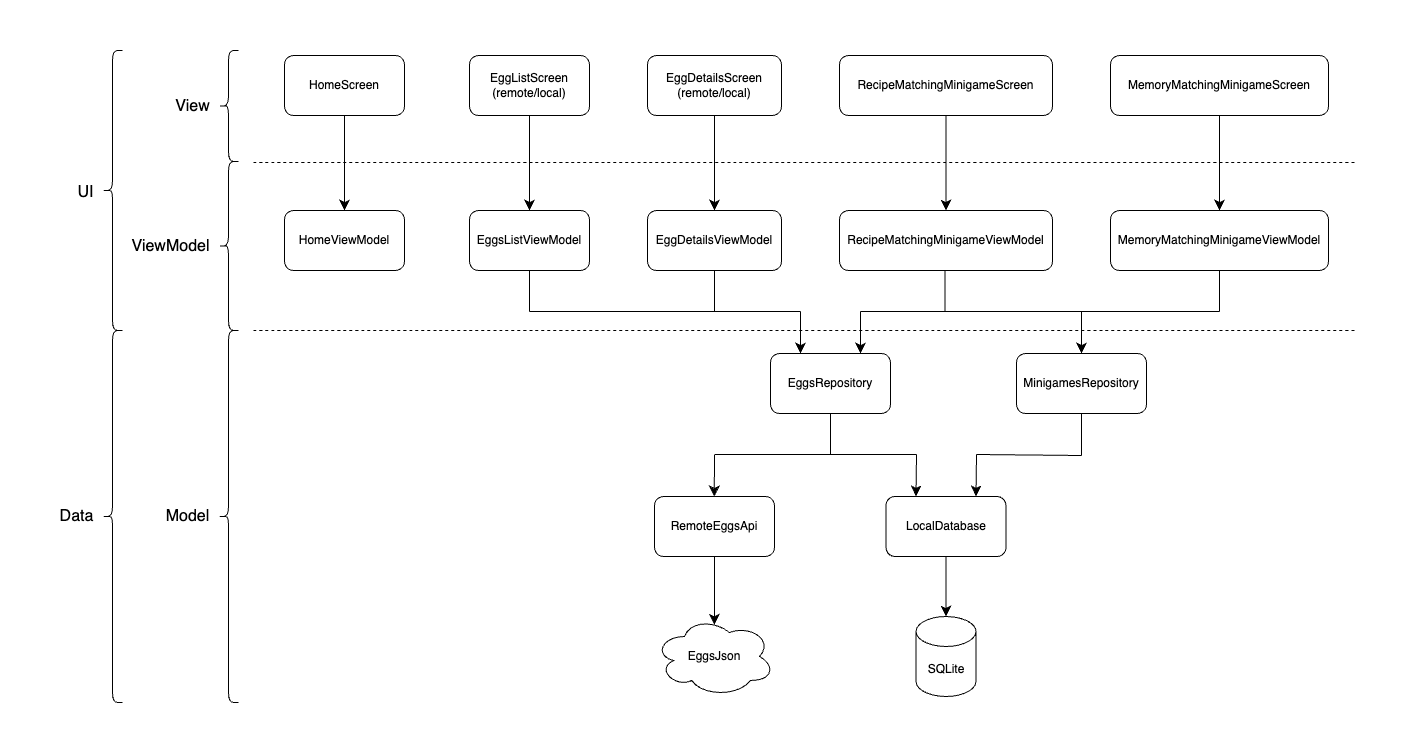

The diagram above was exported from draw.io. Its source (the exported page's mxGraphModel, read from the mxfile embedded in the PNG):
<mxGraphModel dx="1653" dy="992" grid="1" gridSize="10" guides="1" tooltips="1" connect="1" arrows="1" fold="1" page="0" pageScale="1" pageWidth="850" pageHeight="1100" math="0" shadow="0">
  <root>
    <mxCell id="0" />
    <mxCell id="1" parent="0" />
    <mxCell id="4Vv4FzAK36hIdMXPsBs1-17" style="edgeStyle=none;curved=1;rounded=0;orthogonalLoop=1;jettySize=auto;html=1;fontSize=12;startSize=8;endSize=8;" parent="1" source="4Vv4FzAK36hIdMXPsBs1-1" target="4Vv4FzAK36hIdMXPsBs1-7" edge="1">
      <mxGeometry relative="1" as="geometry" />
    </mxCell>
    <mxCell id="4Vv4FzAK36hIdMXPsBs1-1" value="HomeScreen" style="rounded=1;whiteSpace=wrap;html=1;" parent="1" vertex="1">
      <mxGeometry x="-379" y="-20" width="120" height="60" as="geometry" />
    </mxCell>
    <mxCell id="4Vv4FzAK36hIdMXPsBs1-18" style="edgeStyle=none;curved=1;rounded=0;orthogonalLoop=1;jettySize=auto;html=1;exitX=0.5;exitY=1;exitDx=0;exitDy=0;fontSize=12;startSize=8;endSize=8;" parent="1" source="4Vv4FzAK36hIdMXPsBs1-3" target="4Vv4FzAK36hIdMXPsBs1-8" edge="1">
      <mxGeometry relative="1" as="geometry" />
    </mxCell>
    <mxCell id="4Vv4FzAK36hIdMXPsBs1-3" value="EggListScreen&lt;div&gt;(remote/local)&lt;/div&gt;" style="rounded=1;whiteSpace=wrap;html=1;" parent="1" vertex="1">
      <mxGeometry x="-194" y="-20" width="120" height="60" as="geometry" />
    </mxCell>
    <mxCell id="4Vv4FzAK36hIdMXPsBs1-7" value="HomeViewModel" style="rounded=1;whiteSpace=wrap;html=1;" parent="1" vertex="1">
      <mxGeometry x="-379" y="135" width="120" height="60" as="geometry" />
    </mxCell>
    <mxCell id="4Vv4FzAK36hIdMXPsBs1-8" value="EggsListViewModel" style="rounded=1;whiteSpace=wrap;html=1;" parent="1" vertex="1">
      <mxGeometry x="-194" y="135" width="120" height="60" as="geometry" />
    </mxCell>
    <mxCell id="4Vv4FzAK36hIdMXPsBs1-9" value="EggDetailsViewModel" style="rounded=1;whiteSpace=wrap;html=1;" parent="1" vertex="1">
      <mxGeometry x="-16" y="135" width="134" height="60" as="geometry" />
    </mxCell>
    <mxCell id="4Vv4FzAK36hIdMXPsBs1-10" value="RecipeMatchingMinigameViewModel" style="rounded=1;whiteSpace=wrap;html=1;" parent="1" vertex="1">
      <mxGeometry x="176" y="135" width="213" height="60" as="geometry" />
    </mxCell>
    <mxCell id="4Vv4FzAK36hIdMXPsBs1-11" value="&lt;div&gt;MemoryMatchingMinigameViewModel&lt;/div&gt;" style="rounded=1;whiteSpace=wrap;html=1;" parent="1" vertex="1">
      <mxGeometry x="447" y="135" width="218" height="60" as="geometry" />
    </mxCell>
    <mxCell id="4Vv4FzAK36hIdMXPsBs1-19" style="edgeStyle=none;curved=1;rounded=0;orthogonalLoop=1;jettySize=auto;html=1;exitX=0.5;exitY=1;exitDx=0;exitDy=0;fontSize=12;startSize=8;endSize=8;" parent="1" source="4Vv4FzAK36hIdMXPsBs1-13" target="4Vv4FzAK36hIdMXPsBs1-9" edge="1">
      <mxGeometry relative="1" as="geometry" />
    </mxCell>
    <mxCell id="4Vv4FzAK36hIdMXPsBs1-13" value="EggDetailsScreen&lt;div&gt;(remote/local)&lt;/div&gt;" style="rounded=1;whiteSpace=wrap;html=1;" parent="1" vertex="1">
      <mxGeometry x="-16" y="-20" width="134" height="60" as="geometry" />
    </mxCell>
    <mxCell id="4Vv4FzAK36hIdMXPsBs1-20" style="edgeStyle=none;curved=1;rounded=0;orthogonalLoop=1;jettySize=auto;html=1;exitX=0.5;exitY=1;exitDx=0;exitDy=0;fontSize=12;startSize=8;endSize=8;" parent="1" source="4Vv4FzAK36hIdMXPsBs1-15" target="4Vv4FzAK36hIdMXPsBs1-10" edge="1">
      <mxGeometry relative="1" as="geometry" />
    </mxCell>
    <mxCell id="4Vv4FzAK36hIdMXPsBs1-15" value="RecipeMatchingMinigameScreen" style="rounded=1;whiteSpace=wrap;html=1;" parent="1" vertex="1">
      <mxGeometry x="176" y="-20" width="213" height="60" as="geometry" />
    </mxCell>
    <mxCell id="4Vv4FzAK36hIdMXPsBs1-21" style="edgeStyle=none;curved=1;rounded=0;orthogonalLoop=1;jettySize=auto;html=1;entryX=0.5;entryY=0;entryDx=0;entryDy=0;fontSize=12;startSize=8;endSize=8;" parent="1" source="4Vv4FzAK36hIdMXPsBs1-16" target="4Vv4FzAK36hIdMXPsBs1-11" edge="1">
      <mxGeometry relative="1" as="geometry" />
    </mxCell>
    <mxCell id="4Vv4FzAK36hIdMXPsBs1-16" value="MemoryMatchingMinigameScreen" style="rounded=1;whiteSpace=wrap;html=1;" parent="1" vertex="1">
      <mxGeometry x="447" y="-20" width="218" height="60" as="geometry" />
    </mxCell>
    <mxCell id="4Vv4FzAK36hIdMXPsBs1-22" value="EggsRepository" style="rounded=1;whiteSpace=wrap;html=1;" parent="1" vertex="1">
      <mxGeometry x="107" y="278" width="120" height="60" as="geometry" />
    </mxCell>
    <mxCell id="4Vv4FzAK36hIdMXPsBs1-28" value="" style="endArrow=classic;html=1;rounded=0;fontSize=12;startSize=8;endSize=8;curved=1;entryX=0.25;entryY=0;entryDx=0;entryDy=0;" parent="1" target="4Vv4FzAK36hIdMXPsBs1-22" edge="1">
      <mxGeometry width="50" height="50" relative="1" as="geometry">
        <mxPoint x="137" y="236" as="sourcePoint" />
        <mxPoint x="137" y="274" as="targetPoint" />
      </mxGeometry>
    </mxCell>
    <mxCell id="4Vv4FzAK36hIdMXPsBs1-30" value="" style="endArrow=none;html=1;rounded=0;fontSize=12;startSize=8;endSize=8;curved=1;entryX=0.5;entryY=1;entryDx=0;entryDy=0;" parent="1" target="4Vv4FzAK36hIdMXPsBs1-9" edge="1">
      <mxGeometry width="50" height="50" relative="1" as="geometry">
        <mxPoint x="51" y="236" as="sourcePoint" />
        <mxPoint x="130" y="229" as="targetPoint" />
      </mxGeometry>
    </mxCell>
    <mxCell id="4Vv4FzAK36hIdMXPsBs1-34" value="" style="endArrow=none;html=1;rounded=0;fontSize=12;startSize=8;endSize=8;curved=1;" parent="1" edge="1">
      <mxGeometry width="50" height="50" relative="1" as="geometry">
        <mxPoint x="137" y="236" as="sourcePoint" />
        <mxPoint x="-134" y="236" as="targetPoint" />
      </mxGeometry>
    </mxCell>
    <mxCell id="4Vv4FzAK36hIdMXPsBs1-35" value="RemoteEggsApi" style="rounded=1;whiteSpace=wrap;html=1;" parent="1" vertex="1">
      <mxGeometry x="-9" y="421" width="120" height="60" as="geometry" />
    </mxCell>
    <mxCell id="4Vv4FzAK36hIdMXPsBs1-36" value="LocalDatabase" style="rounded=1;whiteSpace=wrap;html=1;" parent="1" vertex="1">
      <mxGeometry x="222.5" y="421" width="120" height="60" as="geometry" />
    </mxCell>
    <mxCell id="4Vv4FzAK36hIdMXPsBs1-40" value="" style="endArrow=none;html=1;rounded=0;fontSize=12;startSize=8;endSize=8;curved=1;entryX=0.5;entryY=1;entryDx=0;entryDy=0;" parent="1" target="4Vv4FzAK36hIdMXPsBs1-22" edge="1">
      <mxGeometry width="50" height="50" relative="1" as="geometry">
        <mxPoint x="167" y="379" as="sourcePoint" />
        <mxPoint x="178" y="394" as="targetPoint" />
      </mxGeometry>
    </mxCell>
    <mxCell id="4Vv4FzAK36hIdMXPsBs1-42" value="" style="endArrow=classic;html=1;rounded=0;fontSize=12;startSize=8;endSize=8;curved=1;entryX=0.5;entryY=0;entryDx=0;entryDy=0;" parent="1" edge="1">
      <mxGeometry width="50" height="50" relative="1" as="geometry">
        <mxPoint x="51" y="379" as="sourcePoint" />
        <mxPoint x="50.77000000000004" y="421" as="targetPoint" />
      </mxGeometry>
    </mxCell>
    <mxCell id="4Vv4FzAK36hIdMXPsBs1-43" value="" style="endArrow=none;html=1;rounded=0;fontSize=12;startSize=8;endSize=8;curved=1;" parent="1" edge="1">
      <mxGeometry width="50" height="50" relative="1" as="geometry">
        <mxPoint x="51.5" y="379" as="sourcePoint" />
        <mxPoint x="253" y="379" as="targetPoint" />
      </mxGeometry>
    </mxCell>
    <mxCell id="4Vv4FzAK36hIdMXPsBs1-46" style="edgeStyle=none;curved=1;rounded=0;orthogonalLoop=1;jettySize=auto;html=1;entryX=0.499;entryY=0.091;entryDx=0;entryDy=0;entryPerimeter=0;fontSize=12;startSize=8;endSize=8;exitX=0.5;exitY=1;exitDx=0;exitDy=0;" parent="1" source="4Vv4FzAK36hIdMXPsBs1-35" edge="1">
      <mxGeometry relative="1" as="geometry">
        <mxPoint x="50.87999999999988" y="549.28" as="targetPoint" />
        <mxPoint x="51" y="482" as="sourcePoint" />
      </mxGeometry>
    </mxCell>
    <mxCell id="4Vv4FzAK36hIdMXPsBs1-47" style="edgeStyle=none;curved=1;rounded=0;orthogonalLoop=1;jettySize=auto;html=1;entryX=0.5;entryY=0;entryDx=0;entryDy=0;entryPerimeter=0;fontSize=12;startSize=8;endSize=8;exitX=0.5;exitY=1;exitDx=0;exitDy=0;" parent="1" source="4Vv4FzAK36hIdMXPsBs1-36" edge="1" target="4Vv4FzAK36hIdMXPsBs1-48">
      <mxGeometry relative="1" as="geometry">
        <mxPoint x="283.63599999999997" y="550.4399999999998" as="targetPoint" />
        <mxPoint x="290" y="500" as="sourcePoint" />
      </mxGeometry>
    </mxCell>
    <mxCell id="4Vv4FzAK36hIdMXPsBs1-48" value="SQLite" style="shape=cylinder3;whiteSpace=wrap;html=1;boundedLbl=1;backgroundOutline=1;size=15;" parent="1" vertex="1">
      <mxGeometry x="252.5" y="541" width="60" height="80" as="geometry" />
    </mxCell>
    <mxCell id="4Vv4FzAK36hIdMXPsBs1-49" value="EggsJson" style="ellipse;shape=cloud;whiteSpace=wrap;html=1;" parent="1" vertex="1">
      <mxGeometry x="-9" y="541" width="120" height="80" as="geometry" />
    </mxCell>
    <mxCell id="4Vv4FzAK36hIdMXPsBs1-50" value="" style="endArrow=classic;html=1;rounded=0;fontSize=12;startSize=8;endSize=8;curved=1;entryX=0.25;entryY=0;entryDx=0;entryDy=0;" parent="1" edge="1" target="4Vv4FzAK36hIdMXPsBs1-36">
      <mxGeometry width="50" height="50" relative="1" as="geometry">
        <mxPoint x="253" y="379" as="sourcePoint" />
        <mxPoint x="252.5" y="421" as="targetPoint" />
      </mxGeometry>
    </mxCell>
    <mxCell id="4Vv4FzAK36hIdMXPsBs1-51" value="" style="endArrow=none;html=1;rounded=0;fontSize=12;startSize=8;endSize=8;curved=1;entryX=0.5;entryY=1;entryDx=0;entryDy=0;" parent="1" target="4Vv4FzAK36hIdMXPsBs1-8" edge="1">
      <mxGeometry width="50" height="50" relative="1" as="geometry">
        <mxPoint x="-134" y="236" as="sourcePoint" />
        <mxPoint x="-111" y="203" as="targetPoint" />
      </mxGeometry>
    </mxCell>
    <mxCell id="4Vv4FzAK36hIdMXPsBs1-52" value="" style="endArrow=none;dashed=1;html=1;rounded=0;fontSize=12;startSize=8;endSize=8;curved=1;" parent="1" edge="1">
      <mxGeometry width="50" height="50" relative="1" as="geometry">
        <mxPoint x="-410" y="87" as="sourcePoint" />
        <mxPoint x="692" y="87" as="targetPoint" />
      </mxGeometry>
    </mxCell>
    <mxCell id="4Vv4FzAK36hIdMXPsBs1-53" value="" style="endArrow=none;dashed=1;html=1;rounded=0;fontSize=12;startSize=8;endSize=8;curved=1;" parent="1" edge="1">
      <mxGeometry width="50" height="50" relative="1" as="geometry">
        <mxPoint x="-410" y="255" as="sourcePoint" />
        <mxPoint x="692" y="255" as="targetPoint" />
      </mxGeometry>
    </mxCell>
    <mxCell id="4Vv4FzAK36hIdMXPsBs1-55" value="" style="shape=curlyBracket;whiteSpace=wrap;html=1;rounded=1;labelPosition=left;verticalLabelPosition=middle;align=right;verticalAlign=middle;" parent="1" vertex="1">
      <mxGeometry x="-445" y="-25" width="20" height="111" as="geometry" />
    </mxCell>
    <mxCell id="4Vv4FzAK36hIdMXPsBs1-56" value="" style="shape=curlyBracket;whiteSpace=wrap;html=1;rounded=1;labelPosition=left;verticalLabelPosition=middle;align=right;verticalAlign=middle;" parent="1" vertex="1">
      <mxGeometry x="-445" y="86" width="20" height="169" as="geometry" />
    </mxCell>
    <mxCell id="4Vv4FzAK36hIdMXPsBs1-58" value="View" style="text;html=1;align=center;verticalAlign=middle;resizable=0;points=[];autosize=1;strokeColor=none;fillColor=none;fontSize=16;" parent="1" vertex="1">
      <mxGeometry x="-497" y="15.5" width="52" height="31" as="geometry" />
    </mxCell>
    <mxCell id="4Vv4FzAK36hIdMXPsBs1-59" value="ViewModel" style="text;html=1;align=center;verticalAlign=middle;resizable=0;points=[];autosize=1;strokeColor=none;fillColor=none;fontSize=16;" parent="1" vertex="1">
      <mxGeometry x="-541" y="155" width="96" height="31" as="geometry" />
    </mxCell>
    <mxCell id="4Vv4FzAK36hIdMXPsBs1-60" value="" style="shape=curlyBracket;whiteSpace=wrap;html=1;rounded=1;labelPosition=left;verticalLabelPosition=middle;align=right;verticalAlign=middle;" parent="1" vertex="1">
      <mxGeometry x="-445" y="255" width="20" height="372" as="geometry" />
    </mxCell>
    <mxCell id="4Vv4FzAK36hIdMXPsBs1-61" value="Model" style="text;html=1;align=center;verticalAlign=middle;resizable=0;points=[];autosize=1;strokeColor=none;fillColor=none;fontSize=16;" parent="1" vertex="1">
      <mxGeometry x="-507" y="425.5" width="62" height="31" as="geometry" />
    </mxCell>
    <mxCell id="4Vv4FzAK36hIdMXPsBs1-63" value="" style="shape=curlyBracket;whiteSpace=wrap;html=1;rounded=1;labelPosition=left;verticalLabelPosition=middle;align=right;verticalAlign=middle;" parent="1" vertex="1">
      <mxGeometry x="-561" y="255" width="20" height="372" as="geometry" />
    </mxCell>
    <mxCell id="4Vv4FzAK36hIdMXPsBs1-64" value="Data" style="text;html=1;align=center;verticalAlign=middle;resizable=0;points=[];autosize=1;strokeColor=none;fillColor=none;fontSize=16;" parent="1" vertex="1">
      <mxGeometry x="-613" y="425.5" width="52" height="31" as="geometry" />
    </mxCell>
    <mxCell id="4Vv4FzAK36hIdMXPsBs1-65" value="" style="shape=curlyBracket;whiteSpace=wrap;html=1;rounded=1;labelPosition=left;verticalLabelPosition=middle;align=right;verticalAlign=middle;" parent="1" vertex="1">
      <mxGeometry x="-561" y="-25" width="20" height="280" as="geometry" />
    </mxCell>
    <mxCell id="4Vv4FzAK36hIdMXPsBs1-66" value="UI" style="text;html=1;align=center;verticalAlign=middle;resizable=0;points=[];autosize=1;strokeColor=none;fillColor=none;fontSize=16;" parent="1" vertex="1">
      <mxGeometry x="-595" y="101.5" width="34" height="31" as="geometry" />
    </mxCell>
    <mxCell id="vZHOhoZ24Fx4Vsh7bmnt-1" value="MinigamesRepository" style="rounded=1;whiteSpace=wrap;html=1;" vertex="1" parent="1">
      <mxGeometry x="353" y="278" width="130" height="60" as="geometry" />
    </mxCell>
    <mxCell id="vZHOhoZ24Fx4Vsh7bmnt-3" value="" style="endArrow=classic;html=1;rounded=0;fontSize=12;startSize=8;endSize=8;curved=1;entryX=0.5;entryY=0;entryDx=0;entryDy=0;" edge="1" parent="1" target="vZHOhoZ24Fx4Vsh7bmnt-1">
      <mxGeometry width="50" height="50" relative="1" as="geometry">
        <mxPoint x="418" y="236" as="sourcePoint" />
        <mxPoint x="418" y="274" as="targetPoint" />
      </mxGeometry>
    </mxCell>
    <mxCell id="vZHOhoZ24Fx4Vsh7bmnt-6" value="" style="endArrow=classic;html=1;rounded=0;fontSize=12;startSize=8;endSize=8;curved=1;entryX=0.75;entryY=0;entryDx=0;entryDy=0;" edge="1" parent="1" target="4Vv4FzAK36hIdMXPsBs1-36">
      <mxGeometry width="50" height="50" relative="1" as="geometry">
        <mxPoint x="313" y="379" as="sourcePoint" />
        <mxPoint x="312.5" y="420" as="targetPoint" />
      </mxGeometry>
    </mxCell>
    <mxCell id="vZHOhoZ24Fx4Vsh7bmnt-10" value="" style="endArrow=classic;html=1;rounded=0;fontSize=12;startSize=8;endSize=8;curved=1;entryX=0.75;entryY=0;entryDx=0;entryDy=0;" edge="1" parent="1" target="4Vv4FzAK36hIdMXPsBs1-22">
      <mxGeometry width="50" height="50" relative="1" as="geometry">
        <mxPoint x="197" y="236" as="sourcePoint" />
        <mxPoint x="197" y="274" as="targetPoint" />
      </mxGeometry>
    </mxCell>
    <mxCell id="vZHOhoZ24Fx4Vsh7bmnt-11" value="" style="endArrow=none;html=1;rounded=0;fontSize=12;startSize=8;endSize=8;curved=1;entryX=0.5;entryY=1;entryDx=0;entryDy=0;" edge="1" parent="1">
      <mxGeometry width="50" height="50" relative="1" as="geometry">
        <mxPoint x="281.5" y="236" as="sourcePoint" />
        <mxPoint x="281.5" y="195" as="targetPoint" />
      </mxGeometry>
    </mxCell>
    <mxCell id="vZHOhoZ24Fx4Vsh7bmnt-12" value="" style="endArrow=none;html=1;rounded=0;fontSize=12;startSize=8;endSize=8;curved=1;exitX=0.5;exitY=1;exitDx=0;exitDy=0;" edge="1" parent="1">
      <mxGeometry width="50" height="50" relative="1" as="geometry">
        <mxPoint x="556" y="195" as="sourcePoint" />
        <mxPoint x="556" y="236" as="targetPoint" />
      </mxGeometry>
    </mxCell>
    <mxCell id="vZHOhoZ24Fx4Vsh7bmnt-13" value="" style="endArrow=none;html=1;rounded=0;fontSize=12;startSize=8;endSize=8;curved=1;" edge="1" parent="1">
      <mxGeometry width="50" height="50" relative="1" as="geometry">
        <mxPoint x="556" y="236" as="sourcePoint" />
        <mxPoint x="197" y="236" as="targetPoint" />
      </mxGeometry>
    </mxCell>
    <mxCell id="vZHOhoZ24Fx4Vsh7bmnt-14" value="" style="endArrow=none;html=1;rounded=0;fontSize=12;startSize=8;endSize=8;curved=1;entryX=0.5;entryY=1;entryDx=0;entryDy=0;" edge="1" parent="1" target="vZHOhoZ24Fx4Vsh7bmnt-1">
      <mxGeometry width="50" height="50" relative="1" as="geometry">
        <mxPoint x="418" y="380" as="sourcePoint" />
        <mxPoint x="418" y="327" as="targetPoint" />
      </mxGeometry>
    </mxCell>
    <mxCell id="vZHOhoZ24Fx4Vsh7bmnt-15" value="" style="endArrow=none;html=1;rounded=0;fontSize=12;startSize=8;endSize=8;curved=1;" edge="1" parent="1">
      <mxGeometry width="50" height="50" relative="1" as="geometry">
        <mxPoint x="313" y="379" as="sourcePoint" />
        <mxPoint x="418" y="380" as="targetPoint" />
      </mxGeometry>
    </mxCell>
  </root>
</mxGraphModel>